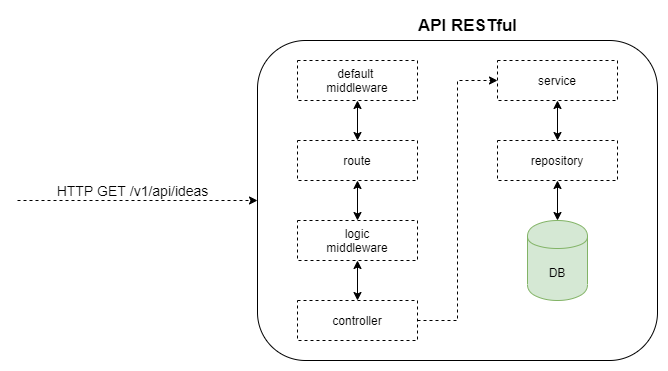

The diagram above was exported from draw.io. Its source (the exported page's mxGraphModel, read from the mxfile embedded in the PNG):
<mxGraphModel dx="780" dy="824" grid="1" gridSize="10" guides="1" tooltips="1" connect="1" arrows="1" fold="1" page="1" pageScale="1" pageWidth="827" pageHeight="1169" math="0" shadow="0">
  <root>
    <mxCell id="0" />
    <mxCell id="1" parent="0" />
    <mxCell id="mLiR7sHeFpqcMkIja1uQ-22" value="" style="rounded=1;whiteSpace=wrap;html=1;" vertex="1" parent="1">
      <mxGeometry x="280" y="240" width="400" height="320" as="geometry" />
    </mxCell>
    <mxCell id="mLiR7sHeFpqcMkIja1uQ-3" value="" style="endArrow=classic;html=1;dashed=1;" edge="1" parent="1">
      <mxGeometry width="50" height="50" relative="1" as="geometry">
        <mxPoint x="40" y="400" as="sourcePoint" />
        <mxPoint x="280" y="400" as="targetPoint" />
      </mxGeometry>
    </mxCell>
    <mxCell id="mLiR7sHeFpqcMkIja1uQ-4" value="HTTP GET /v1/api/ideas" style="text;html=1;align=center;verticalAlign=middle;resizable=0;points=[];autosize=1;fontSize=14;" vertex="1" parent="1">
      <mxGeometry x="70" y="380" width="170" height="20" as="geometry" />
    </mxCell>
    <mxCell id="mLiR7sHeFpqcMkIja1uQ-6" value="default &lt;br&gt;middleware" style="rounded=0;whiteSpace=wrap;html=1;dashed=1;" vertex="1" parent="1">
      <mxGeometry x="320" y="260" width="120" height="40" as="geometry" />
    </mxCell>
    <mxCell id="mLiR7sHeFpqcMkIja1uQ-7" value="route" style="rounded=0;whiteSpace=wrap;html=1;dashed=1;" vertex="1" parent="1">
      <mxGeometry x="320" y="340" width="120" height="40" as="geometry" />
    </mxCell>
    <mxCell id="mLiR7sHeFpqcMkIja1uQ-8" value="logic&lt;br&gt;middleware" style="rounded=0;whiteSpace=wrap;html=1;dashed=1;" vertex="1" parent="1">
      <mxGeometry x="320" y="420" width="120" height="40" as="geometry" />
    </mxCell>
    <mxCell id="mLiR7sHeFpqcMkIja1uQ-21" style="edgeStyle=orthogonalEdgeStyle;rounded=0;orthogonalLoop=1;jettySize=auto;html=1;exitX=1;exitY=0.5;exitDx=0;exitDy=0;entryX=0;entryY=0.5;entryDx=0;entryDy=0;dashed=1;" edge="1" parent="1" source="mLiR7sHeFpqcMkIja1uQ-9" target="mLiR7sHeFpqcMkIja1uQ-13">
      <mxGeometry relative="1" as="geometry" />
    </mxCell>
    <mxCell id="mLiR7sHeFpqcMkIja1uQ-9" value="controller" style="rounded=0;whiteSpace=wrap;html=1;dashed=1;" vertex="1" parent="1">
      <mxGeometry x="320" y="500" width="120" height="40" as="geometry" />
    </mxCell>
    <mxCell id="mLiR7sHeFpqcMkIja1uQ-10" value="" style="endArrow=classic;startArrow=classic;html=1;entryX=0.5;entryY=1;entryDx=0;entryDy=0;exitX=0.5;exitY=0;exitDx=0;exitDy=0;" edge="1" parent="1" source="mLiR7sHeFpqcMkIja1uQ-7" target="mLiR7sHeFpqcMkIja1uQ-6">
      <mxGeometry width="50" height="50" relative="1" as="geometry">
        <mxPoint x="370" y="450" as="sourcePoint" />
        <mxPoint x="420" y="400" as="targetPoint" />
      </mxGeometry>
    </mxCell>
    <mxCell id="mLiR7sHeFpqcMkIja1uQ-11" value="" style="endArrow=classic;startArrow=classic;html=1;entryX=0.5;entryY=1;entryDx=0;entryDy=0;" edge="1" parent="1" source="mLiR7sHeFpqcMkIja1uQ-8" target="mLiR7sHeFpqcMkIja1uQ-7">
      <mxGeometry width="50" height="50" relative="1" as="geometry">
        <mxPoint x="390" y="350" as="sourcePoint" />
        <mxPoint x="390" y="310" as="targetPoint" />
      </mxGeometry>
    </mxCell>
    <mxCell id="mLiR7sHeFpqcMkIja1uQ-12" value="" style="endArrow=classic;startArrow=classic;html=1;entryX=0.5;entryY=0;entryDx=0;entryDy=0;exitX=0.5;exitY=1;exitDx=0;exitDy=0;" edge="1" parent="1" source="mLiR7sHeFpqcMkIja1uQ-8" target="mLiR7sHeFpqcMkIja1uQ-9">
      <mxGeometry width="50" height="50" relative="1" as="geometry">
        <mxPoint x="400" y="360" as="sourcePoint" />
        <mxPoint x="400" y="320" as="targetPoint" />
      </mxGeometry>
    </mxCell>
    <mxCell id="mLiR7sHeFpqcMkIja1uQ-13" value="service" style="rounded=0;whiteSpace=wrap;html=1;dashed=1;" vertex="1" parent="1">
      <mxGeometry x="520" y="260" width="120" height="40" as="geometry" />
    </mxCell>
    <mxCell id="mLiR7sHeFpqcMkIja1uQ-14" value="repository" style="rounded=0;whiteSpace=wrap;html=1;dashed=1;" vertex="1" parent="1">
      <mxGeometry x="520" y="340" width="120" height="40" as="geometry" />
    </mxCell>
    <mxCell id="mLiR7sHeFpqcMkIja1uQ-17" value="" style="endArrow=classic;startArrow=classic;html=1;entryX=0.5;entryY=1;entryDx=0;entryDy=0;exitX=0.5;exitY=0;exitDx=0;exitDy=0;" edge="1" parent="1" source="mLiR7sHeFpqcMkIja1uQ-14" target="mLiR7sHeFpqcMkIja1uQ-13">
      <mxGeometry width="50" height="50" relative="1" as="geometry">
        <mxPoint x="570" y="450" as="sourcePoint" />
        <mxPoint x="620" y="400" as="targetPoint" />
      </mxGeometry>
    </mxCell>
    <mxCell id="mLiR7sHeFpqcMkIja1uQ-18" value="" style="endArrow=classic;startArrow=classic;html=1;entryX=0.5;entryY=1;entryDx=0;entryDy=0;" edge="1" parent="1" target="mLiR7sHeFpqcMkIja1uQ-14">
      <mxGeometry width="50" height="50" relative="1" as="geometry">
        <mxPoint x="580" y="420" as="sourcePoint" />
        <mxPoint x="590" y="310" as="targetPoint" />
      </mxGeometry>
    </mxCell>
    <mxCell id="mLiR7sHeFpqcMkIja1uQ-20" value="DB" style="shape=cylinder;whiteSpace=wrap;html=1;boundedLbl=1;backgroundOutline=1;fillColor=#d5e8d4;strokeColor=#82b366;" vertex="1" parent="1">
      <mxGeometry x="550" y="420" width="60" height="80" as="geometry" />
    </mxCell>
    <mxCell id="mLiR7sHeFpqcMkIja1uQ-23" value="API RESTful" style="text;html=1;align=center;verticalAlign=middle;resizable=0;points=[];autosize=1;fontSize=17;fontStyle=1" vertex="1" parent="1">
      <mxGeometry x="435" y="210" width="110" height="30" as="geometry" />
    </mxCell>
  </root>
</mxGraphModel>